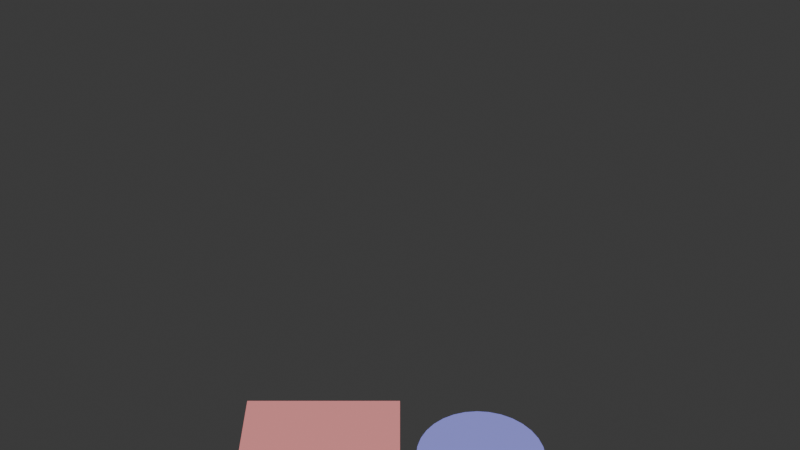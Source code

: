 # Source: simple_test.blend  (saved by Blender 4.2.66; exported with 4.5.12 LTS)
import bpy
from mathutils import Matrix  # noqa: F401  (used for matrix-valued properties, if any)

bpy.ops.wm.read_factory_settings(use_empty=True)
scene = bpy.context.scene
scene.name = 'Scene'

# ---- collections
col_collection = bpy.data.collections.new('Collection'); scene.collection.children.link(col_collection)

# ---- materials (node trees are filled in below, after node groups)
mat_rect_material_0 = bpy.data.materials.new('Rect_Material_0')
mat_circle_material_1 = bpy.data.materials.new('Circle_Material_1')

# ---- material node trees
mat_rect_material_0.use_nodes = True; mat_rect_material_0.node_tree.nodes.clear()
_N = mat_rect_material_0.node_tree.nodes; _L = mat_rect_material_0.node_tree.links
n0 = _N.new('ShaderNodeBsdfPrincipled'); n0.name = 'Principled BSDF'; n0.location = (10, 300)
n0.inputs[0].default_value = (1.0, 0.3333, 0.3333, 1.0)
n1 = _N.new('ShaderNodeOutputMaterial'); n1.name = 'Material Output'; n1.location = (300, 300)
_L.new(n0.outputs[0], n1.inputs[0])
n1.is_active_output = True
mat_circle_material_1.use_nodes = True; mat_circle_material_1.node_tree.nodes.clear()
_N = mat_circle_material_1.node_tree.nodes; _L = mat_circle_material_1.node_tree.links
n0 = _N.new('ShaderNodeBsdfPrincipled'); n0.name = 'Principled BSDF'; n0.location = (10, 300)
n0.inputs[0].default_value = (0.3333, 0.3333, 1.0, 1.0)
n1 = _N.new('ShaderNodeOutputMaterial'); n1.name = 'Material Output'; n1.location = (300, 300)
_L.new(n0.outputs[0], n1.inputs[0])
n1.is_active_output = True

# ---- world
world_world = bpy.data.worlds.new('World'); scene.world = world_world
world_world.use_nodes = True; world_world.node_tree.nodes.clear()
_N = world_world.node_tree.nodes; _L = world_world.node_tree.links
n0 = _N.new('ShaderNodeOutputWorld'); n0.name = 'World Output'; n0.location = (300, 300)
n1 = _N.new('ShaderNodeBackground'); n1.name = 'Background'; n1.location = (10, 300)
n1.inputs[0].default_value = (0.05088, 0.05088, 0.05088, 1.0)
_L.new(n1.outputs[0], n0.inputs[0])
n0.is_active_output = True
world_world.color = (0.05088, 0.05088, 0.05088)
world_world.sun_shadow_jitter_overblur = 0.0

# ---- cameras
cam_camera_001 = bpy.data.cameras.new('Camera.001')

# ---- lights
light_sun = bpy.data.lights.new('Sun', 'SUN')
light_sun.energy = 2.0

# ---- meshes
me_cube_001 = bpy.data.meshes.new('Cube.001')
me_cube_001.from_pydata([(-0.5, -0.5, -0.5), (-0.5, -0.5, 0.5), (-0.5, 0.5, -0.5), (-0.5, 0.5, 0.5), (0.5, -0.5, -0.5), (0.5, -0.5, 0.5), (0.5, 0.5, -0.5), (0.5, 0.5, 0.5)], [], [(0, 1, 3, 2), (2, 3, 7, 6), (6, 7, 5, 4), (4, 5, 1, 0), (2, 6, 4, 0), (7, 3, 1, 5)])
_uv = me_cube_001.uv_layers.new(name='UVMap')
_uv.uv.foreach_set('vector', [0.375, 0.0, 0.625, 0.0, 0.625, 0.25, 0.375, 0.25, 0.375, 0.25, 0.625, 0.25, 0.625, 0.5, 0.375, 0.5, 0.375, 0.5, 0.625, 0.5, 0.625, 0.75, 0.375, 0.75, 0.375, 0.75, 0.625, 0.75, 0.625, 1.0, 0.375, 1.0, 0.125, 0.5, 0.375, 0.5, 0.375, 0.75, 0.125, 0.75, 0.625, 0.5, 0.875, 0.5, 0.875, 0.75, 0.625, 0.75])
me_cube_001.materials.append(mat_rect_material_0)
me_cube_001.update()
me_cylinder = bpy.data.meshes.new('Cylinder')
me_cylinder.from_pydata([(0.0, 0.4, -0.05), (0.0, 0.4, 0.05), (0.07804, 0.3923, -0.05), (0.07804, 0.3923, 0.05), (0.1531, 0.3696, -0.05), (0.1531, 0.3696, 0.05), (0.2222, 0.3326, -0.05), (0.2222, 0.3326, 0.05), (0.2828, 0.2828, -0.05), (0.2828, 0.2828, 0.05), (0.3326, 0.2222, -0.05), (0.3326, 0.2222, 0.05), (0.3696, 0.1531, -0.05), (0.3696, 0.1531, 0.05), (0.3923, 0.07804, -0.05), (0.3923, 0.07804, 0.05), (0.4, 0.0, -0.05), (0.4, 0.0, 0.05), (0.3923, -0.07804, -0.05), (0.3923, -0.07804, 0.05), (0.3696, -0.1531, -0.05), (0.3696, -0.1531, 0.05), (0.3326, -0.2222, -0.05), (0.3326, -0.2222, 0.05), (0.2828, -0.2828, -0.05), (0.2828, -0.2828, 0.05), (0.2222, -0.3326, -0.05), (0.2222, -0.3326, 0.05), (0.1531, -0.3696, -0.05), (0.1531, -0.3696, 0.05), (0.07804, -0.3923, -0.05), (0.07804, -0.3923, 0.05), (0.0, -0.4, -0.05), (0.0, -0.4, 0.05), (-0.07804, -0.3923, -0.05), (-0.07804, -0.3923, 0.05), (-0.1531, -0.3696, -0.05), (-0.1531, -0.3696, 0.05), (-0.2222, -0.3326, -0.05), (-0.2222, -0.3326, 0.05), (-0.2828, -0.2828, -0.05), (-0.2828, -0.2828, 0.05), (-0.3326, -0.2222, -0.05), (-0.3326, -0.2222, 0.05), (-0.3696, -0.1531, -0.05), (-0.3696, -0.1531, 0.05), (-0.3923, -0.07804, -0.05), (-0.3923, -0.07804, 0.05), (-0.4, 0.0, -0.05), (-0.4, 0.0, 0.05), (-0.3923, 0.07804, -0.05), (-0.3923, 0.07804, 0.05), (-0.3696, 0.1531, -0.05), (-0.3696, 0.1531, 0.05), (-0.3326, 0.2222, -0.05), (-0.3326, 0.2222, 0.05), (-0.2828, 0.2828, -0.05), (-0.2828, 0.2828, 0.05), (-0.2222, 0.3326, -0.05), (-0.2222, 0.3326, 0.05), (-0.1531, 0.3696, -0.05), (-0.1531, 0.3696, 0.05), (-0.07804, 0.3923, -0.05), (-0.07804, 0.3923, 0.05)], [], [(0, 1, 3, 2), (2, 3, 5, 4), (4, 5, 7, 6), (6, 7, 9, 8), (8, 9, 11, 10), (10, 11, 13, 12), (12, 13, 15, 14), (14, 15, 17, 16), (16, 17, 19, 18), (18, 19, 21, 20), (20, 21, 23, 22), (22, 23, 25, 24), (24, 25, 27, 26), (26, 27, 29, 28), (28, 29, 31, 30), (30, 31, 33, 32), (32, 33, 35, 34), (34, 35, 37, 36), (36, 37, 39, 38), (38, 39, 41, 40), (40, 41, 43, 42), (42, 43, 45, 44), (44, 45, 47, 46), (46, 47, 49, 48), (48, 49, 51, 50), (50, 51, 53, 52), (52, 53, 55, 54), (54, 55, 57, 56), (56, 57, 59, 58), (58, 59, 61, 60), (3, 1, 63, 61, 59, 57, 55, 53, 51, 49, 47, 45, 43, 41, 39, 37, 35, 33, 31, 29, 27, 25, 23, 21, 19, 17, 15, 13, 11, 9, 7, 5), (60, 61, 63, 62), (62, 63, 1, 0), (0, 2, 4, 6, 8, 10, 12, 14, 16, 18, 20, 22, 24, 26, 28, 30, 32, 34, 36, 38, 40, 42, 44, 46, 48, 50, 52, 54, 56, 58, 60, 62)])
_uv = me_cylinder.uv_layers.new(name='UVMap')
_uv.uv.foreach_set('vector', [1.0, 0.5, 1.0, 1.0, 0.9688, 1.0, 0.9688, 0.5, 0.9688, 0.5, 0.9688, 1.0, 0.9375, 1.0, 0.9375, 0.5, 0.9375, 0.5, 0.9375, 1.0, 0.9062, 1.0, 0.9062, 0.5, 0.9062, 0.5, 0.9062, 1.0, 0.875, 1.0, 0.875, 0.5, 0.875, 0.5, 0.875, 1.0, 0.8438, 1.0, 0.8438, 0.5, 0.8438, 0.5, 0.8438, 1.0, 0.8125, 1.0, 0.8125, 0.5, 0.8125, 0.5, 0.8125, 1.0, 0.7812, 1.0, 0.7812, 0.5, 0.7812, 0.5, 0.7812, 1.0, 0.75, 1.0, 0.75, 0.5, 0.75, 0.5, 0.75, 1.0, 0.7188, 1.0, 0.7188, 0.5, 0.7188, 0.5, 0.7188, 1.0, 0.6875, 1.0, 0.6875, 0.5, 0.6875, 0.5, 0.6875, 1.0, 0.6562, 1.0, 0.6562, 0.5, 0.6562, 0.5, 0.6562, 1.0, 0.625, 1.0, 0.625, 0.5, 0.625, 0.5, 0.625, 1.0, 0.5938, 1.0, 0.5938, 0.5, 0.5938, 0.5, 0.5938, 1.0, 0.5625, 1.0, 0.5625, 0.5, 0.5625, 0.5, 0.5625, 1.0, 0.5312, 1.0, 0.5312, 0.5, 0.5312, 0.5, 0.5312, 1.0, 0.5, 1.0, 0.5, 0.5, 0.5, 0.5, 0.5, 1.0, 0.4688, 1.0, 0.4688, 0.5, 0.4688, 0.5, 0.4688, 1.0, 0.4375, 1.0, 0.4375, 0.5, 0.4375, 0.5, 0.4375, 1.0, 0.4062, 1.0, 0.4062, 0.5, 0.4062, 0.5, 0.4062, 1.0, 0.375, 1.0, 0.375, 0.5, 0.375, 0.5, 0.375, 1.0, 0.3438, 1.0, 0.3438, 0.5, 0.3438, 0.5, 0.3438, 1.0, 0.3125, 1.0, 0.3125, 0.5, 0.3125, 0.5, 0.3125, 1.0, 0.2812, 1.0, 0.2812, 0.5, 0.2812, 0.5, 0.2812, 1.0, 0.25, 1.0, 0.25, 0.5, 0.25, 0.5, 0.25, 1.0, 0.2188, 1.0, 0.2188, 0.5, 0.2188, 0.5, 0.2188, 1.0, 0.1875, 1.0, 0.1875, 0.5, 0.1875, 0.5, 0.1875, 1.0, 0.1562, 1.0, 0.1562, 0.5, 0.1562, 0.5, 0.1562, 1.0, 0.125, 1.0, 0.125, 0.5, 0.125, 0.5, 0.125, 1.0, 0.09375, 1.0, 0.09375, 0.5, 0.09375, 0.5, 0.09375, 1.0, 0.0625, 1.0, 0.0625, 0.5, 0.2968, 0.4854, 0.25, 0.49, 0.2032, 0.4854, 0.1582, 0.4717, 0.1167, 0.4496, 0.08029, 0.4197, 0.05045, 0.3833, 0.02827, 0.3418, 0.01461, 0.2968, 0.01, 0.25, 0.01461, 0.2032, 0.02827, 0.1582, 0.05045, 0.1167, 0.08029, 0.08029, 0.1167, 0.05045, 0.1582, 0.02827, 0.2032, 0.01461, 0.25, 0.01, 0.2968, 0.01461, 0.3418, 0.02827, 0.3833, 0.05045, 0.4197, 0.08029, 0.4496, 0.1167, 0.4717, 0.1582, 0.4854, 0.2032, 0.49, 0.25, 0.4854, 0.2968, 0.4717, 0.3418, 0.4496, 0.3833, 0.4197, 0.4197, 0.3833, 0.4496, 0.3418, 0.4717, 0.0625, 0.5, 0.0625, 1.0, 0.03125, 1.0, 0.03125, 0.5, 0.03125, 0.5, 0.03125, 1.0, 0.0, 1.0, 0.0, 0.5, 0.75, 0.49, 0.7968, 0.4854, 0.8418, 0.4717, 0.8833, 0.4496, 0.9197, 0.4197, 0.9496, 0.3833, 0.9717, 0.3418, 0.9854, 0.2968, 0.99, 0.25, 0.9854, 0.2032, 0.9717, 0.1582, 0.9496, 0.1167, 0.9197, 0.08029, 0.8833, 0.05045, 0.8418, 0.02827, 0.7968, 0.01461, 0.75, 0.01, 0.7032, 0.01461, 0.6582, 0.02827, 0.6167, 0.05045, 0.5803, 0.08029, 0.5504, 0.1167, 0.5283, 0.1582, 0.5146, 0.2032, 0.51, 0.25, 0.5146, 0.2968, 0.5283, 0.3418, 0.5504, 0.3833, 0.5803, 0.4197, 0.6167, 0.4496, 0.6582, 0.4717, 0.7032, 0.4854])
me_cylinder.materials.append(mat_circle_material_1)
me_cylinder.update()

# ---- objects
ob_rectangle_1 = bpy.data.objects.new('Rectangle_1', me_cube_001)
ob_circle_2 = bpy.data.objects.new('Circle_2', me_cylinder)
ob_camera = bpy.data.objects.new('Camera', cam_camera_001)
ob_sun = bpy.data.objects.new('Sun', light_sun)

# ---- transforms, parenting, visibility, modifiers, constraints
ob_rectangle_1.location = (-0.5, 0.25, 0.05)
ob_rectangle_1.scale = (1.0, 0.5, 0.1)
ob_circle_2.location = (0.5, 0.0, 0.05)
ob_camera.location = (0.0, -5.0, 5.0)
ob_camera.rotation_euler = (1.0, 0.0, 0.0)
ob_sun.location = (2.0, -2.0, 5.0)

# ---- collection membership
col_collection.objects.link(ob_rectangle_1)
col_collection.objects.link(ob_circle_2)
col_collection.objects.link(ob_camera)
col_collection.objects.link(ob_sun)

# ---- scene / render settings (as saved in the file)
scene.camera = ob_camera
scene.frame_start = 1; scene.frame_end = 250; scene.frame_set(1)
scene.render.engine = 'BLENDER_EEVEE_NEXT'
bpy.context.view_layer.update()
